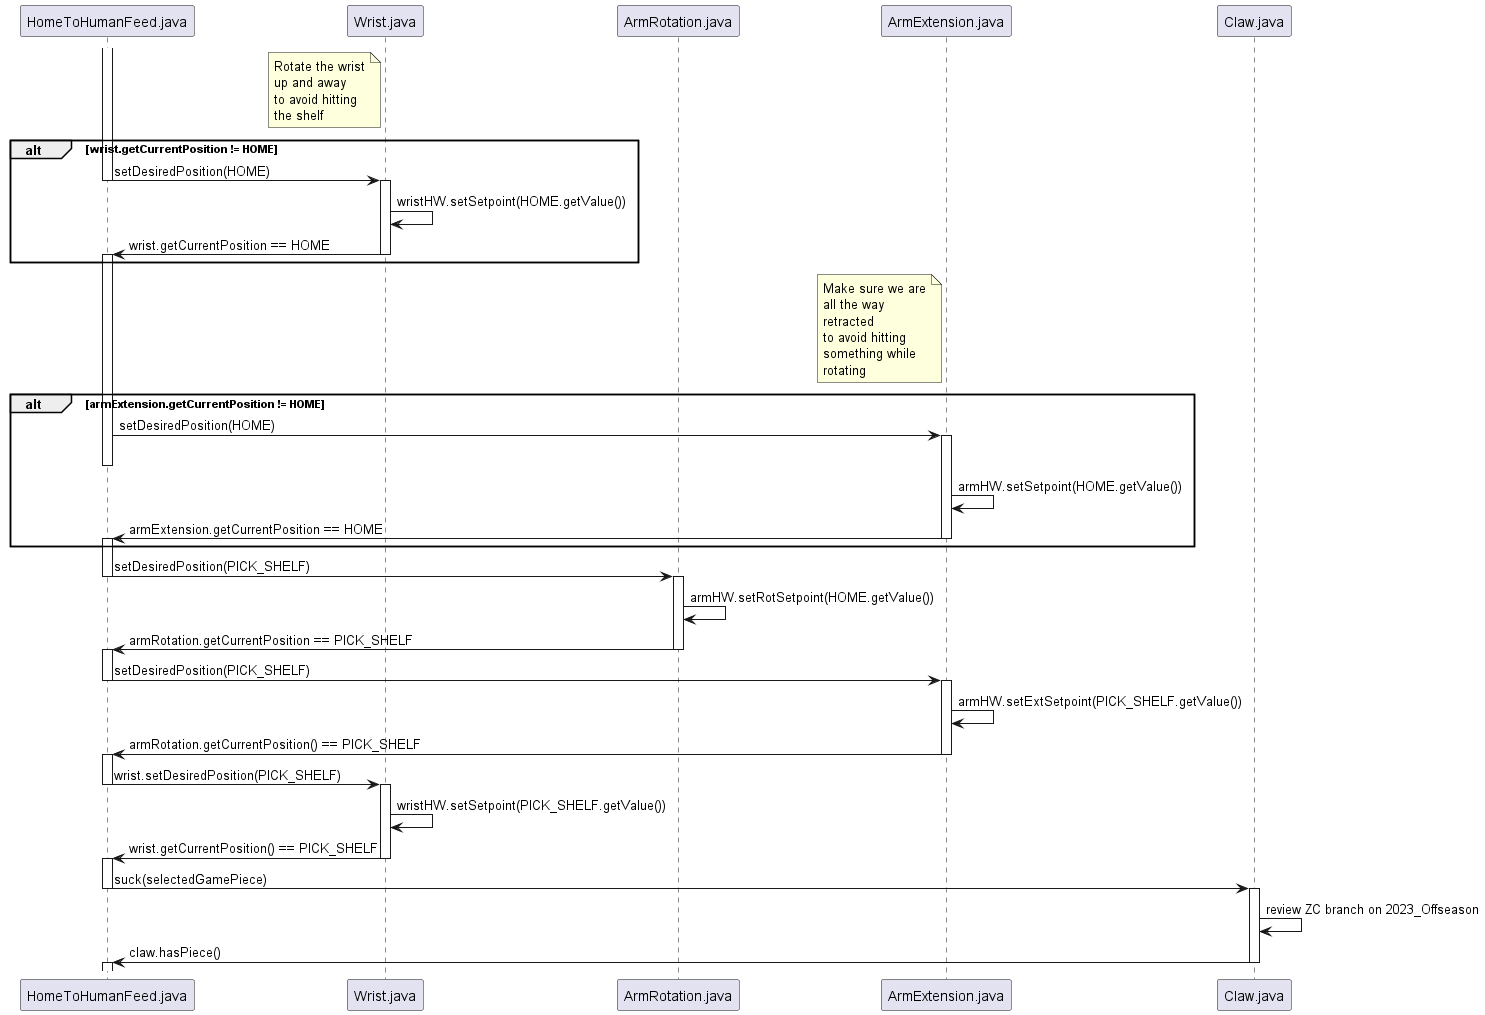

The diagram above was rendered by PlantUML. Its source (embedded in the PNG):
@startuml

participant "HomeToHumanFeed.java" as COMMAND
participant "Wrist.java" as WRIST
participant "ArmRotation.java" as ROTATION
participant "ArmExtension.java" as EXTENSION
participant "Claw.java" as CLAW

activate COMMAND

note left WRIST
	 Rotate the wrist
	 up and away 
	 to avoid hitting
	 the shelf
end note

alt wrist.getCurrentPosition != HOME

	COMMAND->WRIST:setDesiredPosition(HOME)

	deactivate COMMAND
	activate WRIST

	WRIST->WRIST:wristHW.setSetpoint(HOME.getValue())
	WRIST->COMMAND:wrist.getCurrentPosition == HOME

	deactivate WRIST
	activate COMMAND
end

note left EXTENSION
	Make sure we are
	all the way
	retracted
	to avoid hitting
	something while
	rotating
end note

alt armExtension.getCurrentPosition != HOME

	COMMAND->EXTENSION:setDesiredPosition(HOME)

	activate EXTENSION
	deactivate COMMAND

	EXTENSION->EXTENSION:armHW.setSetpoint(HOME.getValue())
	EXTENSION->COMMAND:armExtension.getCurrentPosition == HOME

	deactivate EXTENSION
	activate COMMAND
end

COMMAND->ROTATION:setDesiredPosition(PICK_SHELF)
deactivate COMMAND
activate ROTATION
ROTATION->ROTATION:armHW.setRotSetpoint(HOME.getValue())
ROTATION->COMMAND:armRotation.getCurrentPosition == PICK_SHELF
deactivate ROTATION
activate COMMAND

COMMAND->EXTENSION:setDesiredPosition(PICK_SHELF)
deactivate COMMAND
activate EXTENSION
EXTENSION->EXTENSION:armHW.setExtSetpoint(PICK_SHELF.getValue())
EXTENSION->COMMAND:armRotation.getCurrentPosition() == PICK_SHELF
deactivate EXTENSION
activate COMMAND

COMMAND->WRIST:wrist.setDesiredPosition(PICK_SHELF)
deactivate COMMAND
activate WRIST
WRIST->WRIST:wristHW.setSetpoint(PICK_SHELF.getValue())
WRIST->COMMAND:wrist.getCurrentPosition() == PICK_SHELF
deactivate WRIST
activate COMMAND

COMMAND->CLAW:suck(selectedGamePiece)
deactivate COMMAND
activate CLAW
CLAW->CLAW:review ZC branch on 2023_Offseason
CLAW->COMMAND:claw.hasPiece()
deactivate CLAW
activate COMMAND

deactivate COMMAND

@enduml